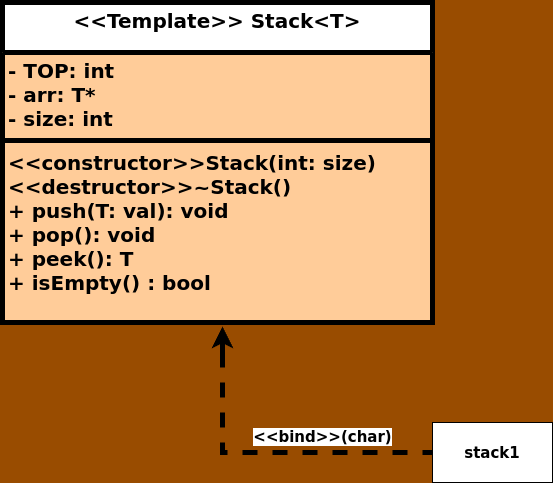

The diagram above was exported from draw.io. Its source (the exported page's mxGraphModel, read from the mxfile embedded in the PNG):
<mxGraphModel dx="1050" dy="820" grid="1" gridSize="10" guides="1" tooltips="1" connect="1" arrows="1" fold="1" page="1" pageScale="1" pageWidth="1169" pageHeight="827" background="#994C00" math="0" shadow="0">
  <root>
    <mxCell id="0" />
    <mxCell id="1" parent="0" />
    <mxCell id="47fBBf85-Nm5sVK1_mrV-2" value="&lt;font style=&quot;font-size: 20px;&quot;&gt;&amp;lt;&amp;lt;Template&amp;gt;&amp;gt; Stack&amp;lt;T&amp;gt;&lt;/font&gt;" style="swimlane;fontStyle=1;align=center;verticalAlign=top;childLayout=stackLayout;horizontal=1;startSize=50;horizontalStack=0;resizeParent=1;resizeParentMax=0;resizeLast=0;collapsible=1;marginBottom=0;whiteSpace=wrap;html=1;strokeWidth=5;swimlaneFillColor=#FFCC99;" vertex="1" parent="1">
      <mxGeometry x="450" y="60" width="430" height="320" as="geometry" />
    </mxCell>
    <mxCell id="47fBBf85-Nm5sVK1_mrV-3" value="&lt;font style=&quot;font-size: 20px;&quot;&gt;&lt;b&gt;&lt;span style=&quot;background-color: rgb(255, 204, 153);&quot;&gt;- TOP: int&lt;br&gt;- arr: T*&lt;br&gt;- size: int&lt;/span&gt;&lt;/b&gt;&lt;/font&gt;&lt;div style=&quot;font-size: 20px;&quot;&gt;&lt;font style=&quot;font-size: 20px;&quot;&gt;&lt;b&gt;&lt;span style=&quot;background-color: rgb(255, 204, 153);&quot;&gt;&lt;br&gt;&lt;br&gt;&lt;br&gt;&lt;/span&gt;&lt;/b&gt;&lt;/font&gt;&lt;/div&gt;" style="text;strokeColor=none;fillColor=none;align=left;verticalAlign=top;spacingLeft=4;spacingRight=4;overflow=hidden;rotatable=0;points=[[0,0.5],[1,0.5]];portConstraint=eastwest;whiteSpace=wrap;html=1;" vertex="1" parent="47fBBf85-Nm5sVK1_mrV-2">
      <mxGeometry y="50" width="430" height="84" as="geometry" />
    </mxCell>
    <mxCell id="47fBBf85-Nm5sVK1_mrV-4" value="" style="line;strokeWidth=5;fillColor=none;align=left;verticalAlign=middle;spacingTop=-1;spacingLeft=3;spacingRight=3;rotatable=0;labelPosition=right;points=[];portConstraint=eastwest;strokeColor=inherit;" vertex="1" parent="47fBBf85-Nm5sVK1_mrV-2">
      <mxGeometry y="134" width="430" height="8" as="geometry" />
    </mxCell>
    <mxCell id="47fBBf85-Nm5sVK1_mrV-5" value="&lt;font style=&quot;font-size: 20px;&quot;&gt;&lt;b&gt;&amp;lt;&amp;lt;constructor&amp;gt;&amp;gt;Stack(int: size)&lt;br&gt;&amp;lt;&amp;lt;destructor&amp;gt;&amp;gt;~Stack()&lt;br&gt;+ push(T: val): void&lt;br&gt;+ pop(): void&lt;br&gt;+ peek(): T&lt;br&gt;+ isEmpty() : bool&lt;br&gt;&lt;/b&gt;&lt;/font&gt;&lt;div style=&quot;font-size: 20px;&quot;&gt;&lt;b&gt;&lt;font style=&quot;font-size: 20px;&quot;&gt;&lt;br&gt;&lt;br&gt;&lt;/font&gt;&lt;br&gt;&lt;/b&gt;&lt;/div&gt;" style="text;strokeColor=none;fillColor=none;align=left;verticalAlign=top;spacingLeft=4;spacingRight=4;overflow=hidden;rotatable=0;points=[[0,0.5],[1,0.5]];portConstraint=eastwest;whiteSpace=wrap;html=1;" vertex="1" parent="47fBBf85-Nm5sVK1_mrV-2">
      <mxGeometry y="142" width="430" height="178" as="geometry" />
    </mxCell>
    <mxCell id="47fBBf85-Nm5sVK1_mrV-6" value="&lt;b&gt;&lt;font style=&quot;font-size: 15px;&quot;&gt;stack1&lt;/font&gt;&lt;/b&gt;" style="rounded=0;whiteSpace=wrap;html=1;" vertex="1" parent="1">
      <mxGeometry x="880" y="480" width="120" height="60" as="geometry" />
    </mxCell>
    <mxCell id="47fBBf85-Nm5sVK1_mrV-7" value="" style="endArrow=none;dashed=1;html=1;rounded=0;entryX=0;entryY=0.5;entryDx=0;entryDy=0;strokeWidth=5;" edge="1" parent="1" target="47fBBf85-Nm5sVK1_mrV-6">
      <mxGeometry width="50" height="50" relative="1" as="geometry">
        <mxPoint x="670" y="410" as="sourcePoint" />
        <mxPoint x="800" y="510" as="targetPoint" />
        <Array as="points">
          <mxPoint x="670" y="510" />
        </Array>
      </mxGeometry>
    </mxCell>
    <mxCell id="47fBBf85-Nm5sVK1_mrV-8" value="" style="endArrow=classic;html=1;rounded=0;strokeWidth=5;" edge="1" parent="1">
      <mxGeometry width="50" height="50" relative="1" as="geometry">
        <mxPoint x="670" y="414" as="sourcePoint" />
        <mxPoint x="670" y="384" as="targetPoint" />
        <Array as="points">
          <mxPoint x="670" y="414" />
        </Array>
      </mxGeometry>
    </mxCell>
    <mxCell id="47fBBf85-Nm5sVK1_mrV-9" value="&lt;font style=&quot;font-size: 15px;&quot;&gt;&lt;b style=&quot;background-color: rgb(255, 255, 255);&quot;&gt;&amp;lt;&amp;lt;bind&amp;gt;&amp;gt;(char)&lt;/b&gt;&lt;/font&gt;" style="text;html=1;align=center;verticalAlign=middle;resizable=0;points=[];autosize=1;strokeColor=none;fillColor=none;" vertex="1" parent="1">
      <mxGeometry x="690" y="479" width="160" height="30" as="geometry" />
    </mxCell>
  </root>
</mxGraphModel>